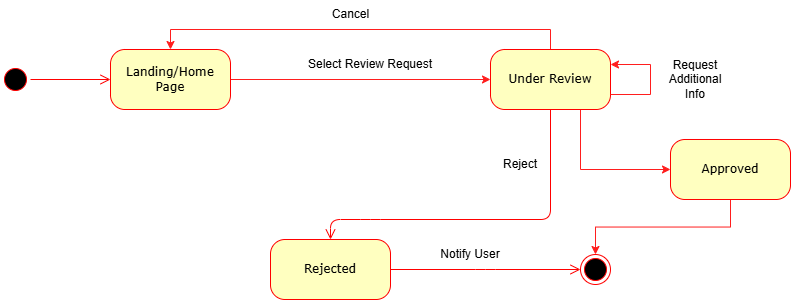

The diagram above was exported from draw.io. Its source (the exported page's mxGraphModel, read from the mxfile embedded in the PNG):
<mxGraphModel dx="986" dy="441" grid="1" gridSize="10" guides="1" tooltips="1" connect="1" arrows="1" fold="1" page="1" pageScale="1" pageWidth="1100" pageHeight="850" background="none" math="0" shadow="0">
  <root>
    <mxCell id="0" />
    <mxCell id="1" parent="0" />
    <mxCell id="382b91b5511bd0f7-1" value="" style="ellipse;html=1;shape=startState;fillColor=#000000;strokeColor=#ff0000;rounded=1;shadow=0;comic=0;labelBackgroundColor=none;fontFamily=Verdana;fontSize=12;fontColor=#000000;align=center;direction=south;" parent="1" vertex="1">
      <mxGeometry x="130" y="135" width="30" height="30" as="geometry" />
    </mxCell>
    <mxCell id="382b91b5511bd0f7-5" value="Rejected" style="rounded=1;whiteSpace=wrap;html=1;arcSize=24;fillColor=#ffffc0;strokeColor=#ff0000;shadow=0;comic=0;labelBackgroundColor=none;fontFamily=Verdana;fontSize=12;fontColor=#000000;align=center;" parent="1" vertex="1">
      <mxGeometry x="400" y="310" width="120" height="60" as="geometry" />
    </mxCell>
    <mxCell id="ZCEbNI1y0zFXZwAzqETy-28" style="edgeStyle=orthogonalEdgeStyle;rounded=0;orthogonalLoop=1;jettySize=auto;html=1;exitX=1;exitY=0.5;exitDx=0;exitDy=0;strokeColor=#FF1E1E;" edge="1" parent="1" source="382b91b5511bd0f7-6" target="382b91b5511bd0f7-7">
      <mxGeometry relative="1" as="geometry" />
    </mxCell>
    <mxCell id="382b91b5511bd0f7-6" value="Landing/Home Page" style="rounded=1;whiteSpace=wrap;html=1;arcSize=24;fillColor=#ffffc0;strokeColor=#ff0000;shadow=0;comic=0;labelBackgroundColor=none;fontFamily=Verdana;fontSize=12;fontColor=#000000;align=center;" parent="1" vertex="1">
      <mxGeometry x="240" y="120" width="120" height="60" as="geometry" />
    </mxCell>
    <mxCell id="ZCEbNI1y0zFXZwAzqETy-9" style="edgeStyle=orthogonalEdgeStyle;rounded=0;orthogonalLoop=1;jettySize=auto;html=1;exitX=0.5;exitY=0;exitDx=0;exitDy=0;entryX=0.5;entryY=0;entryDx=0;entryDy=0;strokeColor=#FF1E1E;" edge="1" parent="1" source="382b91b5511bd0f7-7" target="382b91b5511bd0f7-6">
      <mxGeometry relative="1" as="geometry" />
    </mxCell>
    <mxCell id="ZCEbNI1y0zFXZwAzqETy-36" style="edgeStyle=orthogonalEdgeStyle;rounded=0;orthogonalLoop=1;jettySize=auto;html=1;exitX=0.75;exitY=1;exitDx=0;exitDy=0;entryX=0;entryY=0.5;entryDx=0;entryDy=0;strokeColor=#FF1E1E;" edge="1" parent="1" source="382b91b5511bd0f7-7" target="ZCEbNI1y0zFXZwAzqETy-35">
      <mxGeometry relative="1" as="geometry" />
    </mxCell>
    <mxCell id="382b91b5511bd0f7-7" value="Under Review" style="rounded=1;whiteSpace=wrap;html=1;arcSize=24;fillColor=#ffffc0;strokeColor=#ff0000;shadow=0;comic=0;labelBackgroundColor=none;fontFamily=Verdana;fontSize=12;fontColor=#000000;align=center;" parent="1" vertex="1">
      <mxGeometry x="620" y="120" width="120" height="60" as="geometry" />
    </mxCell>
    <mxCell id="2a3bc250acf0617d-9" style="edgeStyle=orthogonalEdgeStyle;html=1;labelBackgroundColor=none;endArrow=open;endSize=8;strokeColor=#ff0000;fontFamily=Verdana;fontSize=12;align=left;" parent="1" source="382b91b5511bd0f7-1" target="382b91b5511bd0f7-6" edge="1">
      <mxGeometry relative="1" as="geometry" />
    </mxCell>
    <mxCell id="2a3bc250acf0617d-11" style="edgeStyle=orthogonalEdgeStyle;html=1;entryX=0.5;entryY=0;labelBackgroundColor=none;endArrow=open;endSize=8;strokeColor=#ff0000;fontFamily=Verdana;fontSize=12;align=left;exitX=0.5;exitY=1;entryDx=0;entryDy=0;" parent="1" source="382b91b5511bd0f7-7" target="382b91b5511bd0f7-5" edge="1">
      <mxGeometry relative="1" as="geometry">
        <mxPoint x="520" y="300" as="sourcePoint" />
        <Array as="points">
          <mxPoint x="500" y="290" />
          <mxPoint x="300" y="290" />
        </Array>
      </mxGeometry>
    </mxCell>
    <mxCell id="2a3bc250acf0617d-13" style="edgeStyle=orthogonalEdgeStyle;html=1;exitX=1;exitY=0.5;entryX=0;entryY=0.5;labelBackgroundColor=none;endArrow=open;endSize=8;strokeColor=#ff0000;fontFamily=Verdana;fontSize=12;align=left;" parent="1" source="382b91b5511bd0f7-5" edge="1">
      <mxGeometry relative="1" as="geometry">
        <mxPoint x="710" y="340" as="targetPoint" />
      </mxGeometry>
    </mxCell>
    <mxCell id="ZCEbNI1y0zFXZwAzqETy-2" value="Select Review Request" style="text;html=1;align=center;verticalAlign=middle;whiteSpace=wrap;rounded=0;" vertex="1" parent="1">
      <mxGeometry x="430" y="120" width="140" height="30" as="geometry" />
    </mxCell>
    <mxCell id="ZCEbNI1y0zFXZwAzqETy-4" value="Reject" style="text;html=1;align=center;verticalAlign=middle;whiteSpace=wrap;rounded=0;" vertex="1" parent="1">
      <mxGeometry x="620" y="220" width="60" height="30" as="geometry" />
    </mxCell>
    <mxCell id="24f968d109e7d6b4-3" value="" style="ellipse;html=1;shape=endState;fillColor=#000000;strokeColor=#ff0000;rounded=1;shadow=0;comic=0;labelBackgroundColor=none;fontFamily=Verdana;fontSize=12;fontColor=#000000;align=center;" parent="1" vertex="1">
      <mxGeometry x="710" y="325" width="30" height="30" as="geometry" />
    </mxCell>
    <mxCell id="ZCEbNI1y0zFXZwAzqETy-10" value="Cancel" style="text;html=1;align=center;verticalAlign=middle;resizable=0;points=[];autosize=1;strokeColor=none;fillColor=none;" vertex="1" parent="1">
      <mxGeometry x="450" y="70" width="60" height="30" as="geometry" />
    </mxCell>
    <mxCell id="ZCEbNI1y0zFXZwAzqETy-25" style="edgeStyle=orthogonalEdgeStyle;rounded=0;orthogonalLoop=1;jettySize=auto;html=1;exitX=1;exitY=0.75;exitDx=0;exitDy=0;entryX=1;entryY=0.25;entryDx=0;entryDy=0;strokeColor=#FF1E1E;" edge="1" parent="1" source="382b91b5511bd0f7-7" target="382b91b5511bd0f7-7">
      <mxGeometry relative="1" as="geometry">
        <Array as="points">
          <mxPoint x="780" y="165" />
          <mxPoint x="780" y="135" />
        </Array>
      </mxGeometry>
    </mxCell>
    <mxCell id="ZCEbNI1y0zFXZwAzqETy-33" value="Notify User" style="text;html=1;align=center;verticalAlign=middle;whiteSpace=wrap;rounded=0;" vertex="1" parent="1">
      <mxGeometry x="560" y="310" width="80" height="30" as="geometry" />
    </mxCell>
    <mxCell id="ZCEbNI1y0zFXZwAzqETy-37" style="edgeStyle=orthogonalEdgeStyle;rounded=0;orthogonalLoop=1;jettySize=auto;html=1;exitX=0.5;exitY=1;exitDx=0;exitDy=0;entryX=0.5;entryY=0;entryDx=0;entryDy=0;strokeColor=#FF1E1E;" edge="1" parent="1" source="ZCEbNI1y0zFXZwAzqETy-35" target="24f968d109e7d6b4-3">
      <mxGeometry relative="1" as="geometry" />
    </mxCell>
    <mxCell id="ZCEbNI1y0zFXZwAzqETy-35" value="Approved" style="rounded=1;whiteSpace=wrap;html=1;arcSize=24;fillColor=#ffffc0;strokeColor=#ff0000;shadow=0;comic=0;labelBackgroundColor=none;fontFamily=Verdana;fontSize=12;fontColor=#000000;align=center;" vertex="1" parent="1">
      <mxGeometry x="800" y="210" width="120" height="60" as="geometry" />
    </mxCell>
    <mxCell id="ZCEbNI1y0zFXZwAzqETy-38" value="Request Additional Info" style="text;html=1;align=center;verticalAlign=middle;whiteSpace=wrap;rounded=0;" vertex="1" parent="1">
      <mxGeometry x="790" y="135" width="70" height="30" as="geometry" />
    </mxCell>
  </root>
</mxGraphModel>